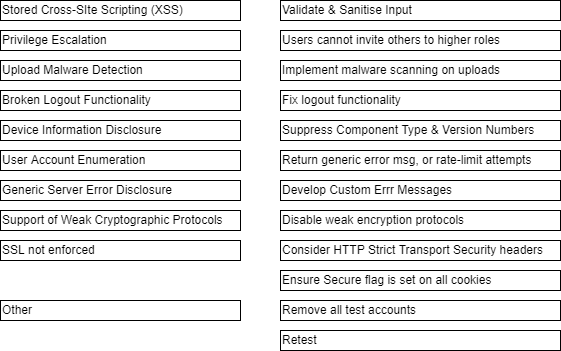

The diagram above was exported from draw.io. Its source (the exported page's mxGraphModel, read from the mxfile embedded in the PNG):
<mxGraphModel dx="782" dy="515" grid="1" gridSize="10" guides="1" tooltips="1" connect="1" arrows="1" fold="1" page="1" pageScale="1" pageWidth="827" pageHeight="1169" math="0" shadow="0">
  <root>
    <mxCell id="VEA-bc-DZ_qAaZlFPNGW-0" />
    <mxCell id="VEA-bc-DZ_qAaZlFPNGW-1" parent="VEA-bc-DZ_qAaZlFPNGW-0" />
    <mxCell id="VEA-bc-DZ_qAaZlFPNGW-4" value="Stored Cross-SIte Scripting (XSS)" style="rounded=0;whiteSpace=wrap;html=1;align=left;" parent="VEA-bc-DZ_qAaZlFPNGW-1" vertex="1">
      <mxGeometry x="120" y="160" width="240" height="20" as="geometry" />
    </mxCell>
    <mxCell id="VEA-bc-DZ_qAaZlFPNGW-5" value="Privilege Escalation" style="rounded=0;whiteSpace=wrap;html=1;align=left;" parent="VEA-bc-DZ_qAaZlFPNGW-1" vertex="1">
      <mxGeometry x="120" y="190" width="240" height="20" as="geometry" />
    </mxCell>
    <mxCell id="VEA-bc-DZ_qAaZlFPNGW-6" value="Upload Malware Detection" style="rounded=0;whiteSpace=wrap;html=1;align=left;" parent="VEA-bc-DZ_qAaZlFPNGW-1" vertex="1">
      <mxGeometry x="120" y="220" width="240" height="20" as="geometry" />
    </mxCell>
    <mxCell id="VEA-bc-DZ_qAaZlFPNGW-7" value="Broken Logout Functionality" style="rounded=0;whiteSpace=wrap;html=1;align=left;" parent="VEA-bc-DZ_qAaZlFPNGW-1" vertex="1">
      <mxGeometry x="120" y="250" width="240" height="20" as="geometry" />
    </mxCell>
    <mxCell id="VEA-bc-DZ_qAaZlFPNGW-8" value="Device Information Disclosure" style="rounded=0;whiteSpace=wrap;html=1;align=left;" parent="VEA-bc-DZ_qAaZlFPNGW-1" vertex="1">
      <mxGeometry x="120" y="280" width="240" height="20" as="geometry" />
    </mxCell>
    <mxCell id="VEA-bc-DZ_qAaZlFPNGW-9" value="User Account Enumeration" style="rounded=0;whiteSpace=wrap;html=1;align=left;" parent="VEA-bc-DZ_qAaZlFPNGW-1" vertex="1">
      <mxGeometry x="120" y="310" width="240" height="20" as="geometry" />
    </mxCell>
    <mxCell id="VEA-bc-DZ_qAaZlFPNGW-10" value="Generic Server Error Disclosure" style="rounded=0;whiteSpace=wrap;html=1;align=left;" parent="VEA-bc-DZ_qAaZlFPNGW-1" vertex="1">
      <mxGeometry x="120" y="340" width="240" height="20" as="geometry" />
    </mxCell>
    <mxCell id="VEA-bc-DZ_qAaZlFPNGW-11" value="Support of Weak Cryptographic Protocols" style="rounded=0;whiteSpace=wrap;html=1;align=left;" parent="VEA-bc-DZ_qAaZlFPNGW-1" vertex="1">
      <mxGeometry x="120" y="370" width="240" height="20" as="geometry" />
    </mxCell>
    <mxCell id="VEA-bc-DZ_qAaZlFPNGW-12" value="SSL not enforced" style="rounded=0;whiteSpace=wrap;html=1;align=left;" parent="VEA-bc-DZ_qAaZlFPNGW-1" vertex="1">
      <mxGeometry x="120" y="400" width="240" height="20" as="geometry" />
    </mxCell>
    <mxCell id="VEA-bc-DZ_qAaZlFPNGW-13" value="Validate &amp;amp; Sanitise Input" style="rounded=0;whiteSpace=wrap;html=1;align=left;" parent="VEA-bc-DZ_qAaZlFPNGW-1" vertex="1">
      <mxGeometry x="400" y="160" width="280" height="20" as="geometry" />
    </mxCell>
    <mxCell id="VEA-bc-DZ_qAaZlFPNGW-14" value="Users cannot invite others to higher roles" style="rounded=0;whiteSpace=wrap;html=1;align=left;" parent="VEA-bc-DZ_qAaZlFPNGW-1" vertex="1">
      <mxGeometry x="400" y="190" width="280" height="20" as="geometry" />
    </mxCell>
    <mxCell id="VEA-bc-DZ_qAaZlFPNGW-15" value="Implement malware scanning on uploads" style="rounded=0;whiteSpace=wrap;html=1;align=left;" parent="VEA-bc-DZ_qAaZlFPNGW-1" vertex="1">
      <mxGeometry x="400" y="220" width="280" height="20" as="geometry" />
    </mxCell>
    <mxCell id="VEA-bc-DZ_qAaZlFPNGW-16" value="Fix logout functionality" style="rounded=0;whiteSpace=wrap;html=1;align=left;" parent="VEA-bc-DZ_qAaZlFPNGW-1" vertex="1">
      <mxGeometry x="400" y="250" width="280" height="20" as="geometry" />
    </mxCell>
    <mxCell id="VEA-bc-DZ_qAaZlFPNGW-17" value="Suppress Component Type &amp;amp; Version Numbers" style="rounded=0;whiteSpace=wrap;html=1;align=left;" parent="VEA-bc-DZ_qAaZlFPNGW-1" vertex="1">
      <mxGeometry x="400" y="280" width="280" height="20" as="geometry" />
    </mxCell>
    <mxCell id="VEA-bc-DZ_qAaZlFPNGW-18" value="Ensure Secure flag is set on all cookies" style="rounded=0;whiteSpace=wrap;html=1;align=left;" parent="VEA-bc-DZ_qAaZlFPNGW-1" vertex="1">
      <mxGeometry x="400" y="430" width="280" height="20" as="geometry" />
    </mxCell>
    <mxCell id="VEA-bc-DZ_qAaZlFPNGW-19" value="Disable weak encryption protocols" style="rounded=0;whiteSpace=wrap;html=1;align=left;" parent="VEA-bc-DZ_qAaZlFPNGW-1" vertex="1">
      <mxGeometry x="400" y="370" width="280" height="20" as="geometry" />
    </mxCell>
    <mxCell id="VEA-bc-DZ_qAaZlFPNGW-20" value="Consider HTTP Strict Transport Security headers" style="rounded=0;whiteSpace=wrap;html=1;align=left;" parent="VEA-bc-DZ_qAaZlFPNGW-1" vertex="1">
      <mxGeometry x="400" y="400" width="280" height="20" as="geometry" />
    </mxCell>
    <mxCell id="VEA-bc-DZ_qAaZlFPNGW-21" value="Return generic error msg, or rate-limit attempts" style="rounded=0;whiteSpace=wrap;html=1;align=left;" parent="VEA-bc-DZ_qAaZlFPNGW-1" vertex="1">
      <mxGeometry x="400" y="310" width="280" height="20" as="geometry" />
    </mxCell>
    <mxCell id="VEA-bc-DZ_qAaZlFPNGW-22" value="Develop Custom Errr Messages" style="rounded=0;whiteSpace=wrap;html=1;align=left;" parent="VEA-bc-DZ_qAaZlFPNGW-1" vertex="1">
      <mxGeometry x="400" y="340" width="280" height="20" as="geometry" />
    </mxCell>
    <mxCell id="VEA-bc-DZ_qAaZlFPNGW-23" value="Remove all test accounts" style="rounded=0;whiteSpace=wrap;html=1;align=left;" parent="VEA-bc-DZ_qAaZlFPNGW-1" vertex="1">
      <mxGeometry x="400" y="460" width="280" height="20" as="geometry" />
    </mxCell>
    <mxCell id="VEA-bc-DZ_qAaZlFPNGW-24" value="Retest" style="rounded=0;whiteSpace=wrap;html=1;align=left;" parent="VEA-bc-DZ_qAaZlFPNGW-1" vertex="1">
      <mxGeometry x="400" y="490" width="280" height="20" as="geometry" />
    </mxCell>
    <mxCell id="VEA-bc-DZ_qAaZlFPNGW-25" value="Other" style="rounded=0;whiteSpace=wrap;html=1;align=left;" parent="VEA-bc-DZ_qAaZlFPNGW-1" vertex="1">
      <mxGeometry x="120" y="460" width="240" height="20" as="geometry" />
    </mxCell>
  </root>
</mxGraphModel>